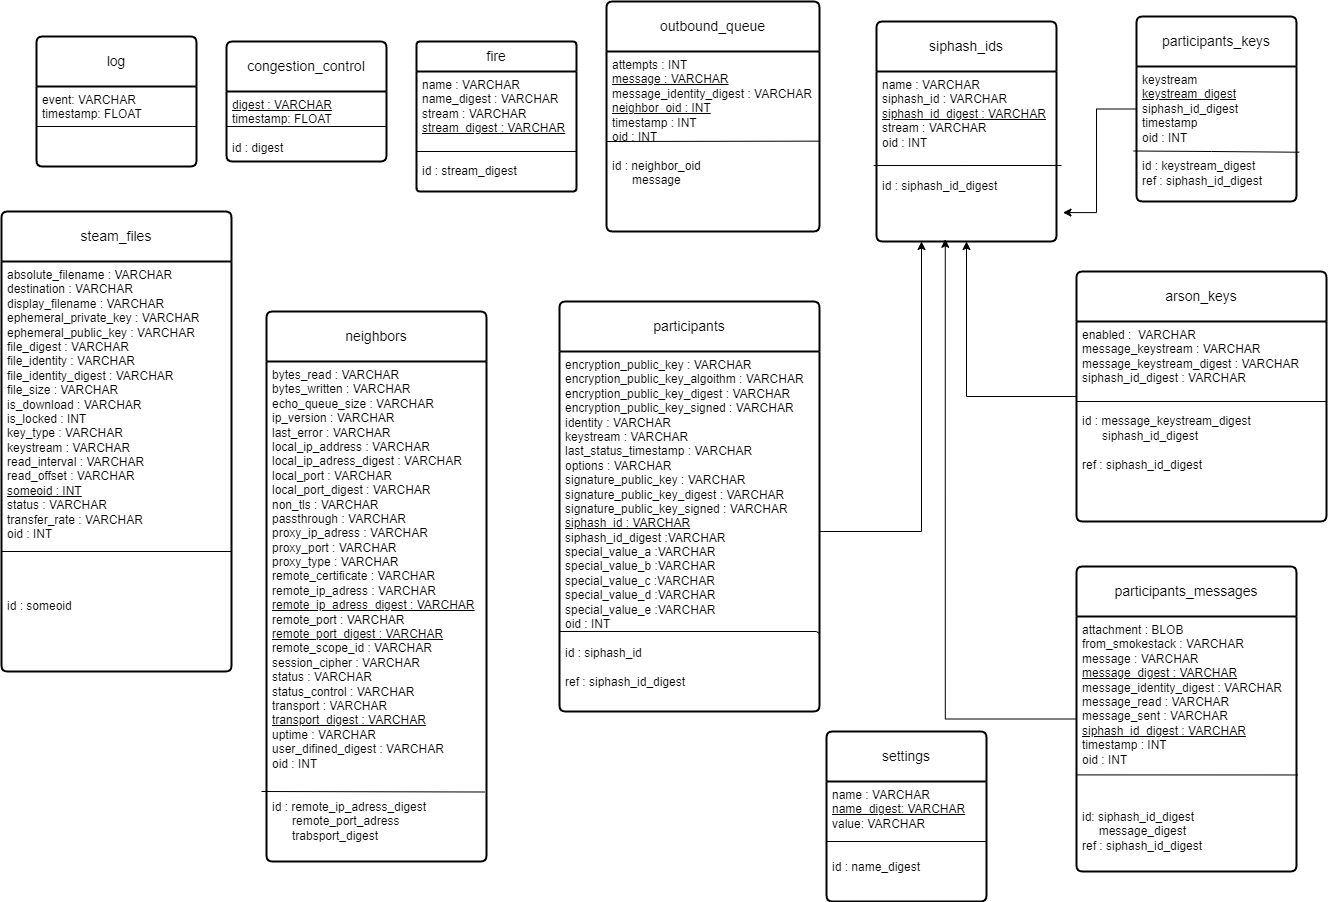

The diagram above was exported from draw.io. Its source (the exported page's mxGraphModel, read from the mxfile embedded in the PNG):
<mxGraphModel dx="3301" dy="873" grid="1" gridSize="10" guides="1" tooltips="1" connect="1" arrows="1" fold="1" page="1" pageScale="1" pageWidth="827" pageHeight="1169" math="0" shadow="0">
  <root>
    <mxCell id="0" />
    <mxCell id="1" parent="0" />
    <mxCell id="qO3RytwEILt4T9uottDD-1" value="participants_keys" style="swimlane;childLayout=stackLayout;horizontal=1;startSize=50;horizontalStack=0;rounded=1;fontSize=14;fontStyle=0;strokeWidth=2;resizeParent=0;resizeLast=1;shadow=0;dashed=0;align=center;arcSize=4;whiteSpace=wrap;html=1;" parent="1" vertex="1">
      <mxGeometry x="-365" y="55" width="160" height="185" as="geometry" />
    </mxCell>
    <mxCell id="qO3RytwEILt4T9uottDD-2" value="keystream&lt;br&gt;&lt;u&gt;keystream_digest&lt;/u&gt;&lt;br&gt;siphash_id_digest&lt;br&gt;timestamp&lt;br&gt;oid : INT&lt;br&gt;&lt;br&gt;id : keystream_digest&lt;br&gt;ref : siphash_id_digest&lt;br&gt;&lt;span style=&quot;white-space: pre;&quot;&gt;&#09;&lt;/span&gt;" style="align=left;strokeColor=none;fillColor=none;spacingLeft=4;fontSize=12;verticalAlign=top;resizable=0;rotatable=0;part=1;html=1;" parent="qO3RytwEILt4T9uottDD-1" vertex="1">
      <mxGeometry y="50" width="160" height="135" as="geometry" />
    </mxCell>
    <mxCell id="qO3RytwEILt4T9uottDD-3" value="" style="endArrow=none;html=1;rounded=0;entryX=1.017;entryY=0.635;entryDx=0;entryDy=0;entryPerimeter=0;exitX=-0.018;exitY=0.626;exitDx=0;exitDy=0;exitPerimeter=0;" parent="qO3RytwEILt4T9uottDD-1" source="qO3RytwEILt4T9uottDD-2" target="qO3RytwEILt4T9uottDD-2" edge="1">
      <mxGeometry relative="1" as="geometry">
        <mxPoint y="120" as="sourcePoint" />
        <mxPoint x="160" y="120" as="targetPoint" />
        <Array as="points">
          <mxPoint x="75" y="135" />
        </Array>
      </mxGeometry>
    </mxCell>
    <mxCell id="qO3RytwEILt4T9uottDD-4" value="log" style="swimlane;childLayout=stackLayout;horizontal=1;startSize=50;horizontalStack=0;rounded=1;fontSize=14;fontStyle=0;strokeWidth=2;resizeParent=0;resizeLast=1;shadow=0;dashed=0;align=center;arcSize=4;whiteSpace=wrap;html=1;" parent="1" vertex="1">
      <mxGeometry x="-1465" y="75" width="160" height="130" as="geometry" />
    </mxCell>
    <mxCell id="qO3RytwEILt4T9uottDD-5" value="event: VARCHAR&lt;br&gt;timestamp: FLOAT&lt;br&gt;&lt;br&gt;" style="align=left;strokeColor=none;fillColor=none;spacingLeft=4;fontSize=12;verticalAlign=top;resizable=0;rotatable=0;part=1;html=1;" parent="qO3RytwEILt4T9uottDD-4" vertex="1">
      <mxGeometry y="50" width="160" height="80" as="geometry" />
    </mxCell>
    <mxCell id="qO3RytwEILt4T9uottDD-6" value="" style="endArrow=none;html=1;rounded=0;exitX=0;exitY=0.5;exitDx=0;exitDy=0;entryX=1;entryY=0.5;entryDx=0;entryDy=0;" parent="qO3RytwEILt4T9uottDD-4" source="qO3RytwEILt4T9uottDD-5" target="qO3RytwEILt4T9uottDD-5" edge="1">
      <mxGeometry relative="1" as="geometry">
        <mxPoint y="110" as="sourcePoint" />
        <mxPoint x="160" y="110" as="targetPoint" />
      </mxGeometry>
    </mxCell>
    <mxCell id="qO3RytwEILt4T9uottDD-7" value="congestion_control" style="swimlane;childLayout=stackLayout;horizontal=1;startSize=50;horizontalStack=0;rounded=1;fontSize=14;fontStyle=0;strokeWidth=2;resizeParent=0;resizeLast=1;shadow=0;dashed=0;align=center;arcSize=4;whiteSpace=wrap;html=1;" parent="1" vertex="1">
      <mxGeometry x="-1275" y="80" width="160" height="120" as="geometry" />
    </mxCell>
    <mxCell id="qO3RytwEILt4T9uottDD-8" value="&lt;u&gt;digest : VARCHAR&lt;br&gt;&lt;/u&gt;timestamp: FLOAT&lt;br&gt;&lt;br&gt;id : digest" style="align=left;strokeColor=none;fillColor=none;spacingLeft=4;fontSize=12;verticalAlign=top;resizable=0;rotatable=0;part=1;html=1;" parent="qO3RytwEILt4T9uottDD-7" vertex="1">
      <mxGeometry y="50" width="160" height="70" as="geometry" />
    </mxCell>
    <mxCell id="qO3RytwEILt4T9uottDD-9" value="" style="endArrow=none;html=1;rounded=0;entryX=1;entryY=0.5;entryDx=0;entryDy=0;exitX=0;exitY=0.5;exitDx=0;exitDy=0;" parent="qO3RytwEILt4T9uottDD-7" source="qO3RytwEILt4T9uottDD-8" target="qO3RytwEILt4T9uottDD-8" edge="1">
      <mxGeometry relative="1" as="geometry">
        <mxPoint y="110" as="sourcePoint" />
        <mxPoint x="160" y="110" as="targetPoint" />
      </mxGeometry>
    </mxCell>
    <mxCell id="qO3RytwEILt4T9uottDD-10" value="fire" style="swimlane;childLayout=stackLayout;horizontal=1;startSize=30;horizontalStack=0;rounded=1;fontSize=14;fontStyle=0;strokeWidth=2;resizeParent=0;resizeLast=1;shadow=0;dashed=0;align=center;arcSize=4;whiteSpace=wrap;html=1;" parent="1" vertex="1">
      <mxGeometry x="-1085" y="80" width="160" height="150" as="geometry" />
    </mxCell>
    <mxCell id="qO3RytwEILt4T9uottDD-11" value="name : VARCHAR&lt;br&gt;name_digest : VARCHAR&lt;br&gt;stream : VARCHAR&lt;br&gt;&lt;u&gt;stream_digest : VARCHAR&lt;/u&gt;&lt;br&gt;&lt;br&gt;&lt;br&gt;id :&amp;nbsp;&lt;span style=&quot;border-color: var(--border-color);&quot;&gt;stream_digest&lt;/span&gt;&lt;u&gt;&lt;br&gt;&lt;/u&gt;" style="align=left;strokeColor=none;fillColor=none;spacingLeft=4;fontSize=12;verticalAlign=top;resizable=0;rotatable=0;part=1;html=1;" parent="qO3RytwEILt4T9uottDD-10" vertex="1">
      <mxGeometry y="30" width="160" height="120" as="geometry" />
    </mxCell>
    <mxCell id="qO3RytwEILt4T9uottDD-12" value="" style="endArrow=none;html=1;rounded=0;" parent="qO3RytwEILt4T9uottDD-10" edge="1">
      <mxGeometry relative="1" as="geometry">
        <mxPoint y="110" as="sourcePoint" />
        <mxPoint x="160" y="110" as="targetPoint" />
      </mxGeometry>
    </mxCell>
    <mxCell id="qO3RytwEILt4T9uottDD-13" style="edgeStyle=orthogonalEdgeStyle;rounded=0;orthogonalLoop=1;jettySize=auto;html=1;entryX=0.5;entryY=1;entryDx=0;entryDy=0;" parent="1" source="qO3RytwEILt4T9uottDD-14" target="qO3RytwEILt4T9uottDD-25" edge="1">
      <mxGeometry relative="1" as="geometry" />
    </mxCell>
    <mxCell id="qO3RytwEILt4T9uottDD-14" value="arson_keys" style="swimlane;childLayout=stackLayout;horizontal=1;startSize=50;horizontalStack=0;rounded=1;fontSize=14;fontStyle=0;strokeWidth=2;resizeParent=0;resizeLast=1;shadow=0;dashed=0;align=center;arcSize=4;whiteSpace=wrap;html=1;" parent="1" vertex="1">
      <mxGeometry x="-425" y="310" width="250" height="250" as="geometry" />
    </mxCell>
    <mxCell id="qO3RytwEILt4T9uottDD-15" value="enabled :&amp;nbsp; VARCHAR&lt;br&gt;message_keystream : VARCHAR&lt;br&gt;message_keystream_digest : VARCHAR&lt;br&gt;siphash_id_digest : VARCHAR&lt;br&gt;&lt;br&gt;&lt;br&gt;id : message_keystream_digest&lt;br&gt;&amp;nbsp; &amp;nbsp; &amp;nbsp; siphash_id_digest&lt;br&gt;&amp;nbsp; &amp;nbsp; &amp;nbsp;&amp;nbsp;&lt;br&gt;ref : siphash_id_digest&lt;br&gt;&amp;nbsp; &amp;nbsp; &amp;nbsp; &amp;nbsp;" style="align=left;strokeColor=none;fillColor=none;spacingLeft=4;fontSize=12;verticalAlign=top;resizable=0;rotatable=0;part=1;html=1;" parent="qO3RytwEILt4T9uottDD-14" vertex="1">
      <mxGeometry y="50" width="250" height="200" as="geometry" />
    </mxCell>
    <mxCell id="qO3RytwEILt4T9uottDD-16" value="" style="endArrow=none;html=1;rounded=0;" parent="qO3RytwEILt4T9uottDD-14" edge="1">
      <mxGeometry relative="1" as="geometry">
        <mxPoint y="130" as="sourcePoint" />
        <mxPoint x="250" y="130" as="targetPoint" />
      </mxGeometry>
    </mxCell>
    <mxCell id="qO3RytwEILt4T9uottDD-17" value="settings" style="swimlane;childLayout=stackLayout;horizontal=1;startSize=50;horizontalStack=0;rounded=1;fontSize=14;fontStyle=0;strokeWidth=2;resizeParent=0;resizeLast=1;shadow=0;dashed=0;align=center;arcSize=4;whiteSpace=wrap;html=1;" parent="1" vertex="1">
      <mxGeometry x="-675" y="770" width="160" height="170" as="geometry" />
    </mxCell>
    <mxCell id="qO3RytwEILt4T9uottDD-18" value="name : VARCHAR&lt;br&gt;&lt;u&gt;name_digest: VARCHAR&lt;br&gt;&lt;/u&gt;value: VARCHAR&lt;br&gt;&lt;br&gt;&lt;br&gt;id : name_digest&lt;br&gt;" style="align=left;strokeColor=none;fillColor=none;spacingLeft=4;fontSize=12;verticalAlign=top;resizable=0;rotatable=0;part=1;html=1;" parent="qO3RytwEILt4T9uottDD-17" vertex="1">
      <mxGeometry y="50" width="160" height="120" as="geometry" />
    </mxCell>
    <mxCell id="qO3RytwEILt4T9uottDD-19" value="" style="endArrow=none;html=1;rounded=0;exitX=0;exitY=0.5;exitDx=0;exitDy=0;" parent="qO3RytwEILt4T9uottDD-17" source="qO3RytwEILt4T9uottDD-18" edge="1">
      <mxGeometry relative="1" as="geometry">
        <mxPoint x="10" y="110" as="sourcePoint" />
        <mxPoint x="160" y="110" as="targetPoint" />
      </mxGeometry>
    </mxCell>
    <mxCell id="qO3RytwEILt4T9uottDD-20" value="outbound_queue" style="swimlane;childLayout=stackLayout;horizontal=1;startSize=50;horizontalStack=0;rounded=1;fontSize=14;fontStyle=0;strokeWidth=2;resizeParent=0;resizeLast=1;shadow=0;dashed=0;align=center;arcSize=4;whiteSpace=wrap;html=1;" parent="1" vertex="1">
      <mxGeometry x="-895" y="40" width="213" height="230" as="geometry" />
    </mxCell>
    <mxCell id="qO3RytwEILt4T9uottDD-21" value="attempts : INT&lt;br&gt;&lt;u&gt;message : VARCHAR&lt;br&gt;&lt;/u&gt;message_identity_digest : VARCHAR&lt;br&gt;&lt;u&gt;neighbor_oid : INT&lt;br&gt;&lt;/u&gt;timestamp : INT&lt;br&gt;oid : INT&lt;br&gt;&lt;br&gt;id : neighbor_oid&lt;br&gt;&amp;nbsp; &amp;nbsp; &amp;nbsp; message" style="align=left;strokeColor=none;fillColor=none;spacingLeft=4;fontSize=12;verticalAlign=top;resizable=0;rotatable=0;part=1;html=1;" parent="qO3RytwEILt4T9uottDD-20" vertex="1">
      <mxGeometry y="50" width="213" height="180" as="geometry" />
    </mxCell>
    <mxCell id="qO3RytwEILt4T9uottDD-22" value="" style="endArrow=none;html=1;rounded=0;" parent="qO3RytwEILt4T9uottDD-20" target="qO3RytwEILt4T9uottDD-21" edge="1">
      <mxGeometry relative="1" as="geometry">
        <mxPoint y="140" as="sourcePoint" />
        <mxPoint x="160" y="140" as="targetPoint" />
      </mxGeometry>
    </mxCell>
    <mxCell id="qO3RytwEILt4T9uottDD-23" value="" style="endArrow=none;html=1;rounded=0;entryX=1.024;entryY=0.664;entryDx=0;entryDy=0;entryPerimeter=0;" parent="qO3RytwEILt4T9uottDD-20" edge="1">
      <mxGeometry relative="1" as="geometry">
        <mxPoint x="0.43999999999999995" y="140" as="sourcePoint" />
        <mxPoint x="212.55200000000008" y="139.64000000000004" as="targetPoint" />
      </mxGeometry>
    </mxCell>
    <mxCell id="qO3RytwEILt4T9uottDD-24" value="siphash_ids" style="swimlane;childLayout=stackLayout;horizontal=1;startSize=50;horizontalStack=0;rounded=1;fontSize=14;fontStyle=0;strokeWidth=2;resizeParent=0;resizeLast=1;shadow=0;dashed=0;align=center;arcSize=4;whiteSpace=wrap;html=1;" parent="1" vertex="1">
      <mxGeometry x="-625" y="60" width="180" height="220" as="geometry" />
    </mxCell>
    <mxCell id="qO3RytwEILt4T9uottDD-25" value="name : VARCHAR&lt;br&gt;siphash_id : VARCHAR&lt;br&gt;&lt;u&gt;siphash_id_digest : VARCHAR&lt;br&gt;&lt;/u&gt;stream : VARCHAR&lt;br&gt;oid : INT&lt;br&gt;&lt;br&gt;&lt;br&gt;id : siphash_id_digest&lt;br&gt;&amp;nbsp; &amp;nbsp; &amp;nbsp;&amp;nbsp;" style="align=left;strokeColor=none;fillColor=none;spacingLeft=4;fontSize=12;verticalAlign=top;resizable=0;rotatable=0;part=1;html=1;" parent="qO3RytwEILt4T9uottDD-24" vertex="1">
      <mxGeometry y="50" width="180" height="170" as="geometry" />
    </mxCell>
    <mxCell id="qO3RytwEILt4T9uottDD-26" value="" style="endArrow=none;html=1;rounded=0;exitX=-0.016;exitY=0.553;exitDx=0;exitDy=0;exitPerimeter=0;" parent="qO3RytwEILt4T9uottDD-24" source="qO3RytwEILt4T9uottDD-25" edge="1">
      <mxGeometry relative="1" as="geometry">
        <mxPoint y="120" as="sourcePoint" />
        <mxPoint x="185" y="144" as="targetPoint" />
      </mxGeometry>
    </mxCell>
    <mxCell id="qO3RytwEILt4T9uottDD-27" value="steam_files" style="swimlane;childLayout=stackLayout;horizontal=1;startSize=50;horizontalStack=0;rounded=1;fontSize=14;fontStyle=0;strokeWidth=2;resizeParent=0;resizeLast=1;shadow=0;dashed=0;align=center;arcSize=4;whiteSpace=wrap;html=1;" parent="1" vertex="1">
      <mxGeometry x="-1500" y="250" width="230" height="460" as="geometry" />
    </mxCell>
    <mxCell id="qO3RytwEILt4T9uottDD-28" value="absolute_filename : VARCHAR&lt;br&gt;destination : VARCHAR&lt;br&gt;display_filename : VARCHAR&lt;br&gt;ephemeral_private_key : VARCHAR&lt;br&gt;ephemeral_public_key : VARCHAR&lt;br&gt;file_digest : VARCHAR&lt;br&gt;file_identity : VARCHAR&lt;br&gt;file_identity_digest : VARCHAR&lt;br&gt;file_size : VARCHAR&lt;br&gt;is_download : VARCHAR&lt;br&gt;is_locked : INT&lt;br&gt;key_type : VARCHAR&lt;br&gt;keystream : VARCHAR&lt;br&gt;read_interval : VARCHAR&lt;br&gt;read_offset : VARCHAR&lt;br&gt;&lt;u&gt;someoid : INT&lt;br&gt;&lt;/u&gt;status : VARCHAR&lt;br&gt;transfer_rate : VARCHAR&lt;br&gt;oid : INT&lt;br&gt;&lt;br&gt;&lt;br&gt;&lt;br&gt;&lt;br&gt;id : someoid&lt;br&gt;&amp;nbsp;" style="align=left;strokeColor=none;fillColor=none;spacingLeft=4;fontSize=12;verticalAlign=top;resizable=0;rotatable=0;part=1;html=1;" parent="qO3RytwEILt4T9uottDD-27" vertex="1">
      <mxGeometry y="50" width="230" height="410" as="geometry" />
    </mxCell>
    <mxCell id="qO3RytwEILt4T9uottDD-29" value="" style="endArrow=none;html=1;rounded=0;" parent="qO3RytwEILt4T9uottDD-27" edge="1">
      <mxGeometry relative="1" as="geometry">
        <mxPoint y="340" as="sourcePoint" />
        <mxPoint x="230" y="340" as="targetPoint" />
        <Array as="points">
          <mxPoint x="230" y="340" />
        </Array>
      </mxGeometry>
    </mxCell>
    <mxCell id="qO3RytwEILt4T9uottDD-30" value="participants_messages" style="swimlane;childLayout=stackLayout;horizontal=1;startSize=50;horizontalStack=0;rounded=1;fontSize=14;fontStyle=0;strokeWidth=2;resizeParent=0;resizeLast=1;shadow=0;dashed=0;align=center;arcSize=4;whiteSpace=wrap;html=1;" parent="1" vertex="1">
      <mxGeometry x="-425" y="605" width="220" height="305" as="geometry" />
    </mxCell>
    <mxCell id="qO3RytwEILt4T9uottDD-31" value="" style="endArrow=none;html=1;rounded=0;exitX=-0.007;exitY=0.528;exitDx=0;exitDy=0;exitPerimeter=0;" parent="qO3RytwEILt4T9uottDD-30" edge="1">
      <mxGeometry relative="1" as="geometry">
        <mxPoint x="3.6415315207705135e-14" y="208.4000000000001" as="sourcePoint" />
        <mxPoint x="221.54" y="208.46153846153857" as="targetPoint" />
      </mxGeometry>
    </mxCell>
    <mxCell id="qO3RytwEILt4T9uottDD-32" value="attachment : BLOB&lt;br&gt;from_smokestack : VARCHAR&lt;br&gt;message : VARCHAR&lt;br&gt;&lt;u&gt;message_digest : VARCHAR&lt;br&gt;&lt;/u&gt;message_identity_digest : VARCHAR&lt;br&gt;message_read : VARCHAR&lt;br&gt;message_sent : VARCHAR&lt;br&gt;&lt;u&gt;siphash_id_digest : VARCHAR&lt;br&gt;&lt;/u&gt;timestamp : INT&lt;br&gt;oid : INT&lt;br&gt;&lt;br&gt;&lt;br&gt;&lt;br&gt;id: siphash_id_digest&lt;br&gt;&amp;nbsp; &amp;nbsp; &amp;nbsp;message_digest&lt;br&gt;ref : siphash_id_digest&lt;br&gt;&amp;nbsp; &amp;nbsp; &amp;nbsp; &amp;nbsp;" style="align=left;strokeColor=none;fillColor=none;spacingLeft=4;fontSize=12;verticalAlign=top;resizable=0;rotatable=0;part=1;html=1;" parent="qO3RytwEILt4T9uottDD-30" vertex="1">
      <mxGeometry y="50" width="220" height="255" as="geometry" />
    </mxCell>
    <mxCell id="qO3RytwEILt4T9uottDD-33" value="participants" style="swimlane;childLayout=stackLayout;horizontal=1;startSize=50;horizontalStack=0;rounded=1;fontSize=14;fontStyle=0;strokeWidth=2;resizeParent=0;resizeLast=1;shadow=0;dashed=0;align=center;arcSize=4;whiteSpace=wrap;html=1;" parent="1" vertex="1">
      <mxGeometry x="-942" y="340" width="260" height="410" as="geometry" />
    </mxCell>
    <mxCell id="qO3RytwEILt4T9uottDD-34" value="encryption_public_key : VARCHAR&lt;br&gt;encryption_public_key_algoithm : VARCHAR&lt;br&gt;encryption_public_key_digest : VARCHAR&lt;br&gt;encryption_public_key_signed : VARCHAR&lt;br&gt;identity : VARCHAR&lt;br&gt;keystream : VARCHAR&lt;br&gt;last_status_timestamp : VARCHAR&lt;br&gt;options : VARCHAR&lt;br&gt;signature_public_key : VARCHAR&lt;br&gt;signature_public_key_digest : VARCHAR&lt;br&gt;signature_public_key_signed : VARCHAR&lt;br&gt;&lt;u&gt;siphash_id : VARCHAR&lt;br&gt;&lt;/u&gt;siphash_id_digest :VARCHAR&lt;br&gt;special_value_a :VARCHAR&lt;br&gt;special_value_b :VARCHAR&lt;br&gt;special_value_c :VARCHAR&lt;br&gt;special_value_d :VARCHAR&lt;br&gt;special_value_e :VARCHAR&lt;br&gt;oid : INT&lt;br&gt;&lt;br&gt;id : siphash_id&lt;br&gt;&amp;nbsp; &amp;nbsp; &amp;nbsp;&lt;br&gt;ref : siphash_id_digest&lt;br&gt;&lt;span style=&quot;white-space: pre;&quot;&gt;&#09;&lt;/span&gt;" style="align=left;strokeColor=none;fillColor=none;spacingLeft=4;fontSize=12;verticalAlign=top;resizable=0;rotatable=0;part=1;html=1;" parent="qO3RytwEILt4T9uottDD-33" vertex="1">
      <mxGeometry y="50" width="260" height="360" as="geometry" />
    </mxCell>
    <mxCell id="qO3RytwEILt4T9uottDD-35" value="" style="endArrow=none;html=1;rounded=0;" parent="qO3RytwEILt4T9uottDD-33" edge="1">
      <mxGeometry relative="1" as="geometry">
        <mxPoint y="330" as="sourcePoint" />
        <mxPoint x="260" y="332.1259842519685" as="targetPoint" />
        <Array as="points">
          <mxPoint x="257" y="330" />
        </Array>
      </mxGeometry>
    </mxCell>
    <mxCell id="qO3RytwEILt4T9uottDD-36" value="neighbors" style="swimlane;childLayout=stackLayout;horizontal=1;startSize=50;horizontalStack=0;rounded=1;fontSize=14;fontStyle=0;strokeWidth=2;resizeParent=0;resizeLast=1;shadow=0;dashed=0;align=center;arcSize=4;whiteSpace=wrap;html=1;" parent="1" vertex="1">
      <mxGeometry x="-1235" y="350" width="220" height="550" as="geometry" />
    </mxCell>
    <mxCell id="qO3RytwEILt4T9uottDD-37" value="bytes_read : VARCHAR&lt;br&gt;bytes_written : VARCHAR&lt;br&gt;echo_queue_size : VARCHAR&lt;br&gt;ip_version : VARCHAR&lt;br&gt;last_error : VARCHAR&lt;br&gt;local_ip_address : VARCHAR&lt;br&gt;local_ip_adress_digest : VARCHAR&lt;br&gt;local_port : VARCHAR&lt;br&gt;local_port_digest : VARCHAR&lt;br&gt;non_tls : VARCHAR&lt;br&gt;passthrough : VARCHAR&lt;br&gt;proxy_ip_adress : VARCHAR&lt;br&gt;proxy_port : VARCHAR&lt;br&gt;proxy_type : VARCHAR&lt;br&gt;remote_certificate : VARCHAR&lt;br&gt;remote_ip_adress : VARCHAR&lt;br&gt;&lt;u&gt;remote_ip_adress_digest : VARCHAR&lt;br&gt;&lt;/u&gt;remote_port : VARCHAR&lt;br&gt;&lt;u&gt;remote_port_digest : VARCHAR&lt;br&gt;&lt;/u&gt;remote_scope_id : VARCHAR&lt;br&gt;session_cipher : VARCHAR&lt;br&gt;status : VARCHAR&lt;br&gt;status_control : VARCHAR&lt;br&gt;transport : VARCHAR&lt;br&gt;&lt;u&gt;transport_digest : VARCHAR&lt;br&gt;&lt;/u&gt;uptime : VARCHAR&lt;br&gt;user_difined_digest : VARCHAR&lt;br&gt;oid : INT&lt;br&gt;&lt;br&gt;&lt;br&gt;id : remote_ip_adress_digest&lt;br&gt;&amp;nbsp; &amp;nbsp; &amp;nbsp; remote_port_adress&lt;br&gt;&amp;nbsp; &amp;nbsp; &amp;nbsp; trabsport_digest" style="align=left;strokeColor=none;fillColor=none;spacingLeft=4;fontSize=12;verticalAlign=top;resizable=0;rotatable=0;part=1;html=1;" parent="qO3RytwEILt4T9uottDD-36" vertex="1">
      <mxGeometry y="50" width="220" height="500" as="geometry" />
    </mxCell>
    <mxCell id="qO3RytwEILt4T9uottDD-38" value="" style="endArrow=none;html=1;rounded=0;entryX=0.992;entryY=0.861;entryDx=0;entryDy=0;entryPerimeter=0;" parent="qO3RytwEILt4T9uottDD-36" target="qO3RytwEILt4T9uottDD-37" edge="1">
      <mxGeometry relative="1" as="geometry">
        <mxPoint x="-5" y="480" as="sourcePoint" />
        <mxPoint x="160" y="460" as="targetPoint" />
      </mxGeometry>
    </mxCell>
    <mxCell id="qO3RytwEILt4T9uottDD-39" style="edgeStyle=orthogonalEdgeStyle;rounded=0;orthogonalLoop=1;jettySize=auto;html=1;entryX=0.25;entryY=1;entryDx=0;entryDy=0;" parent="1" source="qO3RytwEILt4T9uottDD-34" target="qO3RytwEILt4T9uottDD-25" edge="1">
      <mxGeometry relative="1" as="geometry">
        <mxPoint x="-585" y="290" as="targetPoint" />
      </mxGeometry>
    </mxCell>
    <mxCell id="qO3RytwEILt4T9uottDD-40" style="edgeStyle=orthogonalEdgeStyle;rounded=0;orthogonalLoop=1;jettySize=auto;html=1;entryX=1.036;entryY=0.83;entryDx=0;entryDy=0;entryPerimeter=0;" parent="1" source="qO3RytwEILt4T9uottDD-1" target="qO3RytwEILt4T9uottDD-25" edge="1">
      <mxGeometry relative="1" as="geometry" />
    </mxCell>
    <mxCell id="qO3RytwEILt4T9uottDD-41" style="edgeStyle=orthogonalEdgeStyle;rounded=0;orthogonalLoop=1;jettySize=auto;html=1;entryX=0.382;entryY=0.987;entryDx=0;entryDy=0;entryPerimeter=0;" parent="1" source="qO3RytwEILt4T9uottDD-30" target="qO3RytwEILt4T9uottDD-25" edge="1">
      <mxGeometry relative="1" as="geometry" />
    </mxCell>
  </root>
</mxGraphModel>